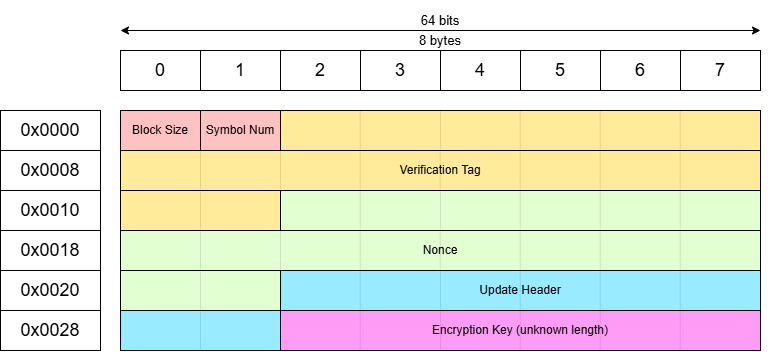

The diagram above was exported from draw.io. Its source (the exported page's mxGraphModel, read from the mxfile embedded in the PNG):
<mxGraphModel dx="838" dy="604" grid="1" gridSize="10" guides="1" tooltips="1" connect="1" arrows="1" fold="1" page="1" pageScale="1" pageWidth="850" pageHeight="1100" background="light-dark(#FFFFFF,transparent)" math="0" shadow="0">
  <root>
    <mxCell id="0" />
    <mxCell id="1" parent="0" />
    <mxCell id="p7ZoqSSwW3R7v8IuWdXx-1" value="" style="endArrow=classic;startArrow=classic;html=1;rounded=0;strokeColor=light-dark(#000000,#000000);" parent="1" edge="1">
      <mxGeometry width="50" height="50" relative="1" as="geometry">
        <mxPoint x="160" y="80" as="sourcePoint" />
        <mxPoint x="800" y="80" as="targetPoint" />
      </mxGeometry>
    </mxCell>
    <mxCell id="p7ZoqSSwW3R7v8IuWdXx-2" value="&lt;font style=&quot;font-size: 13px;&quot;&gt;64 bits&lt;/font&gt;" style="text;html=1;align=center;verticalAlign=middle;whiteSpace=wrap;rounded=0;fontColor=light-dark(#000000,#000000);" parent="1" vertex="1">
      <mxGeometry x="400" y="50" width="160" height="40" as="geometry" />
    </mxCell>
    <mxCell id="p7ZoqSSwW3R7v8IuWdXx-12" value="&lt;font style=&quot;font-size: 18px;&quot;&gt;0&lt;/font&gt;" style="rounded=0;whiteSpace=wrap;html=1;fontColor=light-dark(#000000,#000000);strokeColor=light-dark(#000000,#000000);fillColor=none;" parent="1" vertex="1">
      <mxGeometry x="160" y="100" width="80" height="40" as="geometry" />
    </mxCell>
    <mxCell id="p7ZoqSSwW3R7v8IuWdXx-13" value="&lt;font style=&quot;font-size: 18px;&quot;&gt;1&lt;/font&gt;" style="rounded=0;whiteSpace=wrap;html=1;fontColor=light-dark(#000000,#000000);strokeColor=light-dark(#000000,#000000);fillColor=none;" parent="1" vertex="1">
      <mxGeometry x="240" y="100" width="80" height="40" as="geometry" />
    </mxCell>
    <mxCell id="p7ZoqSSwW3R7v8IuWdXx-14" value="&lt;font style=&quot;font-size: 18px;&quot;&gt;2&lt;/font&gt;" style="rounded=0;whiteSpace=wrap;html=1;fontColor=light-dark(#000000,#000000);strokeColor=light-dark(#000000,#000000);fillColor=none;" parent="1" vertex="1">
      <mxGeometry x="320" y="100" width="80" height="40" as="geometry" />
    </mxCell>
    <mxCell id="p7ZoqSSwW3R7v8IuWdXx-15" value="&lt;font style=&quot;font-size: 18px;&quot;&gt;3&lt;/font&gt;" style="rounded=0;whiteSpace=wrap;html=1;fontColor=light-dark(#000000,#000000);strokeColor=light-dark(#000000,#000000);fillColor=none;" parent="1" vertex="1">
      <mxGeometry x="400" y="100" width="80" height="40" as="geometry" />
    </mxCell>
    <mxCell id="p7ZoqSSwW3R7v8IuWdXx-16" value="&lt;font style=&quot;font-size: 18px;&quot;&gt;4&lt;/font&gt;" style="rounded=0;whiteSpace=wrap;html=1;fontColor=light-dark(#000000,#000000);strokeColor=light-dark(#000000,#000000);fillColor=none;" parent="1" vertex="1">
      <mxGeometry x="480" y="100" width="80" height="40" as="geometry" />
    </mxCell>
    <mxCell id="p7ZoqSSwW3R7v8IuWdXx-17" value="&lt;font style=&quot;font-size: 18px;&quot;&gt;5&lt;/font&gt;" style="rounded=0;whiteSpace=wrap;html=1;fontColor=light-dark(#000000,#000000);strokeColor=light-dark(#000000,#000000);fillColor=none;" parent="1" vertex="1">
      <mxGeometry x="560" y="100" width="80" height="40" as="geometry" />
    </mxCell>
    <mxCell id="p7ZoqSSwW3R7v8IuWdXx-18" value="&lt;font style=&quot;font-size: 18px;&quot;&gt;6&lt;/font&gt;" style="rounded=0;whiteSpace=wrap;html=1;fontColor=light-dark(#000000,#000000);strokeColor=light-dark(#000000,#000000);fillColor=none;" parent="1" vertex="1">
      <mxGeometry x="640" y="100" width="80" height="40" as="geometry" />
    </mxCell>
    <mxCell id="p7ZoqSSwW3R7v8IuWdXx-19" value="&lt;font style=&quot;font-size: 18px;&quot;&gt;7&lt;/font&gt;" style="rounded=0;whiteSpace=wrap;html=1;fontColor=light-dark(#000000,#000000);strokeColor=light-dark(#000000,#000000);fillColor=none;" parent="1" vertex="1">
      <mxGeometry x="720" y="100" width="80" height="40" as="geometry" />
    </mxCell>
    <mxCell id="8O6xAK64tMEi8bVU9ERa-15" value="Verification Tag" style="rounded=0;whiteSpace=wrap;html=1;fontColor=light-dark(#000000,#000000);strokeColor=light-dark(#000000,#000000);fillColor=light-dark(#FFFFFF,#FFEB99);" parent="1" vertex="1">
      <mxGeometry x="160" y="200" width="640" height="40" as="geometry" />
    </mxCell>
    <mxCell id="8O6xAK64tMEi8bVU9ERa-16" value="" style="rounded=0;whiteSpace=wrap;html=1;fontColor=light-dark(#000000,#000000);strokeColor=light-dark(#000000,#000000);fillColor=light-dark(#FFFFFF,#FFEB99);" parent="1" vertex="1">
      <mxGeometry x="160" y="240" width="160" height="40" as="geometry" />
    </mxCell>
    <mxCell id="8O6xAK64tMEi8bVU9ERa-17" value="" style="rounded=0;whiteSpace=wrap;html=1;fontColor=light-dark(#000000,#000000);strokeColor=light-dark(#000000,#000000);fillColor=light-dark(#FFFFFF,#E1FFD1);" parent="1" vertex="1">
      <mxGeometry x="320" y="240" width="480" height="40" as="geometry" />
    </mxCell>
    <mxCell id="8O6xAK64tMEi8bVU9ERa-18" value="Nonce" style="rounded=0;whiteSpace=wrap;html=1;fontColor=light-dark(#000000,#000000);strokeColor=light-dark(#000000,#000000);fillColor=light-dark(#FFFFFF,#E1FFD1);" parent="1" vertex="1">
      <mxGeometry x="160" y="280" width="640" height="40" as="geometry" />
    </mxCell>
    <mxCell id="8O6xAK64tMEi8bVU9ERa-19" value="" style="rounded=0;whiteSpace=wrap;html=1;fontColor=light-dark(#000000,#000000);strokeColor=light-dark(#000000,#000000);fillColor=light-dark(#FFFFFF,#E1FFD1);" parent="1" vertex="1">
      <mxGeometry x="160" y="320" width="160" height="40" as="geometry" />
    </mxCell>
    <mxCell id="8O6xAK64tMEi8bVU9ERa-20" value="Update Header" style="rounded=0;whiteSpace=wrap;html=1;fontColor=light-dark(#000000,#000000);strokeColor=light-dark(#000000,#000000);fillColor=#99EBFF;" parent="1" vertex="1">
      <mxGeometry x="320" y="320" width="480" height="40" as="geometry" />
    </mxCell>
    <mxCell id="8O6xAK64tMEi8bVU9ERa-21" value="" style="rounded=0;whiteSpace=wrap;html=1;fontColor=light-dark(#000000,#000000);strokeColor=light-dark(#000000,#000000);fillColor=#99EBFF;" parent="1" vertex="1">
      <mxGeometry x="160" y="360" width="160" height="40" as="geometry" />
    </mxCell>
    <mxCell id="8O6xAK64tMEi8bVU9ERa-22" value="Block Size" style="rounded=0;whiteSpace=wrap;html=1;fontColor=light-dark(#000000,#000000);strokeColor=light-dark(#000000,#000000);fillColor=light-dark(#FFFFFF,#FFC2C2);" parent="1" vertex="1">
      <mxGeometry x="160" y="160" width="80" height="40" as="geometry" />
    </mxCell>
    <mxCell id="8O6xAK64tMEi8bVU9ERa-23" value="Symbol Num" style="rounded=0;whiteSpace=wrap;html=1;fontColor=light-dark(#000000,#000000);strokeColor=light-dark(#000000,#000000);fillColor=light-dark(#FFFFFF,#FFC2C2);" parent="1" vertex="1">
      <mxGeometry x="240" y="160" width="80" height="40" as="geometry" />
    </mxCell>
    <mxCell id="8O6xAK64tMEi8bVU9ERa-24" value="" style="rounded=0;whiteSpace=wrap;html=1;fontColor=light-dark(#000000,#000000);strokeColor=light-dark(#000000,#000000);fillColor=light-dark(#FFFFFF,#FFEB99);" parent="1" vertex="1">
      <mxGeometry x="320" y="160" width="480" height="40" as="geometry" />
    </mxCell>
    <mxCell id="xng7M2TVnXi9SGkKpr0K-2" value="Encryption Key (u&lt;span style=&quot;background-color: transparent;&quot;&gt;nknown length)&lt;/span&gt;" style="rounded=0;whiteSpace=wrap;html=1;fontColor=light-dark(#000000,#000000);strokeColor=light-dark(#000000,#000000);fillColor=#FF9DF6;" vertex="1" parent="1">
      <mxGeometry x="320" y="360" width="480" height="40" as="geometry" />
    </mxCell>
    <mxCell id="xng7M2TVnXi9SGkKpr0K-6" value="" style="endArrow=none;html=1;rounded=0;strokeColor=#000000;strokeWidth=0;" edge="1" parent="1">
      <mxGeometry width="50" height="50" relative="1" as="geometry">
        <mxPoint x="399.77" y="200" as="sourcePoint" />
        <mxPoint x="399.77" y="160" as="targetPoint" />
      </mxGeometry>
    </mxCell>
    <mxCell id="xng7M2TVnXi9SGkKpr0K-7" value="" style="endArrow=none;html=1;rounded=0;strokeColor=#000000;strokeWidth=0;" edge="1" parent="1">
      <mxGeometry width="50" height="50" relative="1" as="geometry">
        <mxPoint x="480" y="200" as="sourcePoint" />
        <mxPoint x="480" y="160" as="targetPoint" />
      </mxGeometry>
    </mxCell>
    <mxCell id="xng7M2TVnXi9SGkKpr0K-8" value="" style="endArrow=none;html=1;rounded=0;strokeColor=#000000;strokeWidth=0;" edge="1" parent="1">
      <mxGeometry width="50" height="50" relative="1" as="geometry">
        <mxPoint x="559.77" y="200" as="sourcePoint" />
        <mxPoint x="559.77" y="160" as="targetPoint" />
      </mxGeometry>
    </mxCell>
    <mxCell id="xng7M2TVnXi9SGkKpr0K-9" value="" style="endArrow=none;html=1;rounded=0;strokeColor=#000000;strokeWidth=0;" edge="1" parent="1">
      <mxGeometry width="50" height="50" relative="1" as="geometry">
        <mxPoint x="639.77" y="200" as="sourcePoint" />
        <mxPoint x="639.77" y="160" as="targetPoint" />
      </mxGeometry>
    </mxCell>
    <mxCell id="xng7M2TVnXi9SGkKpr0K-10" value="" style="endArrow=none;html=1;rounded=0;strokeColor=#000000;strokeWidth=0;" edge="1" parent="1">
      <mxGeometry width="50" height="50" relative="1" as="geometry">
        <mxPoint x="719.77" y="200" as="sourcePoint" />
        <mxPoint x="719.77" y="160" as="targetPoint" />
      </mxGeometry>
    </mxCell>
    <mxCell id="xng7M2TVnXi9SGkKpr0K-13" value="" style="endArrow=none;html=1;rounded=0;strokeColor=#000000;strokeWidth=0;" edge="1" parent="1">
      <mxGeometry width="50" height="50" relative="1" as="geometry">
        <mxPoint x="240" y="240" as="sourcePoint" />
        <mxPoint x="240" y="200" as="targetPoint" />
      </mxGeometry>
    </mxCell>
    <mxCell id="xng7M2TVnXi9SGkKpr0K-14" value="" style="endArrow=none;html=1;rounded=0;strokeColor=#000000;strokeWidth=0;" edge="1" parent="1">
      <mxGeometry width="50" height="50" relative="1" as="geometry">
        <mxPoint x="320" y="240" as="sourcePoint" />
        <mxPoint x="320" y="200" as="targetPoint" />
      </mxGeometry>
    </mxCell>
    <mxCell id="xng7M2TVnXi9SGkKpr0K-15" value="" style="endArrow=none;html=1;rounded=0;strokeColor=#000000;strokeWidth=0;" edge="1" parent="1">
      <mxGeometry width="50" height="50" relative="1" as="geometry">
        <mxPoint x="399.77" y="240" as="sourcePoint" />
        <mxPoint x="399.77" y="200" as="targetPoint" />
      </mxGeometry>
    </mxCell>
    <mxCell id="xng7M2TVnXi9SGkKpr0K-16" value="" style="endArrow=none;html=1;rounded=0;strokeColor=#000000;strokeWidth=0;" edge="1" parent="1">
      <mxGeometry width="50" height="50" relative="1" as="geometry">
        <mxPoint x="479.77" y="240" as="sourcePoint" />
        <mxPoint x="479.77" y="200" as="targetPoint" />
      </mxGeometry>
    </mxCell>
    <mxCell id="xng7M2TVnXi9SGkKpr0K-17" value="" style="endArrow=none;html=1;rounded=0;strokeColor=#000000;strokeWidth=0;" edge="1" parent="1">
      <mxGeometry width="50" height="50" relative="1" as="geometry">
        <mxPoint x="559.7699999999999" y="240" as="sourcePoint" />
        <mxPoint x="559.7699999999999" y="200" as="targetPoint" />
      </mxGeometry>
    </mxCell>
    <mxCell id="xng7M2TVnXi9SGkKpr0K-18" value="" style="endArrow=none;html=1;rounded=0;strokeColor=#000000;strokeWidth=0;" edge="1" parent="1">
      <mxGeometry width="50" height="50" relative="1" as="geometry">
        <mxPoint x="639.77" y="240" as="sourcePoint" />
        <mxPoint x="639.77" y="200" as="targetPoint" />
      </mxGeometry>
    </mxCell>
    <mxCell id="xng7M2TVnXi9SGkKpr0K-19" value="" style="endArrow=none;html=1;rounded=0;strokeColor=#000000;strokeWidth=0;" edge="1" parent="1">
      <mxGeometry width="50" height="50" relative="1" as="geometry">
        <mxPoint x="719.77" y="240" as="sourcePoint" />
        <mxPoint x="719.77" y="200" as="targetPoint" />
      </mxGeometry>
    </mxCell>
    <mxCell id="xng7M2TVnXi9SGkKpr0K-20" value="" style="endArrow=none;html=1;rounded=0;strokeColor=#000000;strokeWidth=0;" edge="1" parent="1">
      <mxGeometry width="50" height="50" relative="1" as="geometry">
        <mxPoint x="240" y="280" as="sourcePoint" />
        <mxPoint x="240" y="240" as="targetPoint" />
      </mxGeometry>
    </mxCell>
    <mxCell id="xng7M2TVnXi9SGkKpr0K-21" value="&lt;font style=&quot;font-size: 18px;&quot;&gt;0x0000&lt;/font&gt;" style="rounded=0;whiteSpace=wrap;html=1;fontColor=light-dark(#000000,#000000);strokeColor=light-dark(#000000,#000000);fillColor=none;" vertex="1" parent="1">
      <mxGeometry x="40" y="160" width="100" height="40" as="geometry" />
    </mxCell>
    <mxCell id="xng7M2TVnXi9SGkKpr0K-22" value="&lt;font style=&quot;font-size: 18px;&quot;&gt;0x0008&lt;/font&gt;" style="rounded=0;whiteSpace=wrap;html=1;fontColor=light-dark(#000000,#000000);strokeColor=light-dark(#000000,#000000);fillColor=none;" vertex="1" parent="1">
      <mxGeometry x="40" y="200" width="100" height="40" as="geometry" />
    </mxCell>
    <mxCell id="xng7M2TVnXi9SGkKpr0K-25" value="&lt;font style=&quot;font-size: 18px;&quot;&gt;0x0010&lt;/font&gt;" style="rounded=0;whiteSpace=wrap;html=1;fontColor=light-dark(#000000,#000000);strokeColor=light-dark(#000000,#000000);fillColor=none;" vertex="1" parent="1">
      <mxGeometry x="40" y="240" width="100" height="40" as="geometry" />
    </mxCell>
    <mxCell id="xng7M2TVnXi9SGkKpr0K-26" value="&lt;font style=&quot;font-size: 18px;&quot;&gt;0x0018&lt;/font&gt;" style="rounded=0;whiteSpace=wrap;html=1;fontColor=light-dark(#000000,#000000);strokeColor=light-dark(#000000,#000000);fillColor=none;" vertex="1" parent="1">
      <mxGeometry x="40" y="280" width="100" height="40" as="geometry" />
    </mxCell>
    <mxCell id="xng7M2TVnXi9SGkKpr0K-27" value="&lt;font style=&quot;font-size: 18px;&quot;&gt;0x0020&lt;/font&gt;" style="rounded=0;whiteSpace=wrap;html=1;fontColor=light-dark(#000000,#000000);strokeColor=light-dark(#000000,#000000);fillColor=none;" vertex="1" parent="1">
      <mxGeometry x="40" y="320" width="100" height="40" as="geometry" />
    </mxCell>
    <mxCell id="xng7M2TVnXi9SGkKpr0K-28" value="&lt;font style=&quot;font-size: 18px;&quot;&gt;0x0028&lt;/font&gt;" style="rounded=0;whiteSpace=wrap;html=1;fontColor=light-dark(#000000,#000000);strokeColor=light-dark(#000000,#000000);fillColor=none;" vertex="1" parent="1">
      <mxGeometry x="40" y="360" width="100" height="40" as="geometry" />
    </mxCell>
    <mxCell id="xng7M2TVnXi9SGkKpr0K-69" value="&lt;font style=&quot;font-size: 13px;&quot;&gt;8 bytes&lt;/font&gt;" style="text;html=1;align=center;verticalAlign=middle;whiteSpace=wrap;rounded=0;fontColor=light-dark(#000000,#000000);" vertex="1" parent="1">
      <mxGeometry x="400" y="70" width="160" height="40" as="geometry" />
    </mxCell>
    <mxCell id="xng7M2TVnXi9SGkKpr0K-70" value="" style="endArrow=none;html=1;rounded=0;strokeColor=#000000;strokeWidth=0;" edge="1" parent="1">
      <mxGeometry width="50" height="50" relative="1" as="geometry">
        <mxPoint x="399.77" y="280" as="sourcePoint" />
        <mxPoint x="399.77" y="240" as="targetPoint" />
      </mxGeometry>
    </mxCell>
    <mxCell id="xng7M2TVnXi9SGkKpr0K-71" value="" style="endArrow=none;html=1;rounded=0;strokeColor=#000000;strokeWidth=0;" edge="1" parent="1">
      <mxGeometry width="50" height="50" relative="1" as="geometry">
        <mxPoint x="480" y="280" as="sourcePoint" />
        <mxPoint x="480" y="240" as="targetPoint" />
      </mxGeometry>
    </mxCell>
    <mxCell id="xng7M2TVnXi9SGkKpr0K-72" value="" style="endArrow=none;html=1;rounded=0;strokeColor=#000000;strokeWidth=0;" edge="1" parent="1">
      <mxGeometry width="50" height="50" relative="1" as="geometry">
        <mxPoint x="559.77" y="280" as="sourcePoint" />
        <mxPoint x="559.77" y="240" as="targetPoint" />
      </mxGeometry>
    </mxCell>
    <mxCell id="xng7M2TVnXi9SGkKpr0K-73" value="" style="endArrow=none;html=1;rounded=0;strokeColor=#000000;strokeWidth=0;" edge="1" parent="1">
      <mxGeometry width="50" height="50" relative="1" as="geometry">
        <mxPoint x="639.77" y="280" as="sourcePoint" />
        <mxPoint x="639.77" y="240" as="targetPoint" />
      </mxGeometry>
    </mxCell>
    <mxCell id="xng7M2TVnXi9SGkKpr0K-74" value="" style="endArrow=none;html=1;rounded=0;strokeColor=#000000;strokeWidth=0;" edge="1" parent="1">
      <mxGeometry width="50" height="50" relative="1" as="geometry">
        <mxPoint x="719.77" y="280" as="sourcePoint" />
        <mxPoint x="719.77" y="240" as="targetPoint" />
      </mxGeometry>
    </mxCell>
    <mxCell id="xng7M2TVnXi9SGkKpr0K-75" value="" style="endArrow=none;html=1;rounded=0;strokeColor=#000000;strokeWidth=0;" edge="1" parent="1">
      <mxGeometry width="50" height="50" relative="1" as="geometry">
        <mxPoint x="240" y="320" as="sourcePoint" />
        <mxPoint x="240" y="280" as="targetPoint" />
      </mxGeometry>
    </mxCell>
    <mxCell id="xng7M2TVnXi9SGkKpr0K-76" value="" style="endArrow=none;html=1;rounded=0;strokeColor=#000000;strokeWidth=0;" edge="1" parent="1">
      <mxGeometry width="50" height="50" relative="1" as="geometry">
        <mxPoint x="320" y="320" as="sourcePoint" />
        <mxPoint x="320" y="280" as="targetPoint" />
      </mxGeometry>
    </mxCell>
    <mxCell id="xng7M2TVnXi9SGkKpr0K-77" value="" style="endArrow=none;html=1;rounded=0;strokeColor=#000000;strokeWidth=0;" edge="1" parent="1">
      <mxGeometry width="50" height="50" relative="1" as="geometry">
        <mxPoint x="399.77" y="320" as="sourcePoint" />
        <mxPoint x="399.77" y="280" as="targetPoint" />
      </mxGeometry>
    </mxCell>
    <mxCell id="xng7M2TVnXi9SGkKpr0K-78" value="" style="endArrow=none;html=1;rounded=0;strokeColor=#000000;strokeWidth=0;" edge="1" parent="1">
      <mxGeometry width="50" height="50" relative="1" as="geometry">
        <mxPoint x="479.77" y="320" as="sourcePoint" />
        <mxPoint x="479.77" y="280" as="targetPoint" />
      </mxGeometry>
    </mxCell>
    <mxCell id="xng7M2TVnXi9SGkKpr0K-79" value="" style="endArrow=none;html=1;rounded=0;strokeColor=#000000;strokeWidth=0;" edge="1" parent="1">
      <mxGeometry width="50" height="50" relative="1" as="geometry">
        <mxPoint x="559.7699999999999" y="320" as="sourcePoint" />
        <mxPoint x="559.7699999999999" y="280" as="targetPoint" />
      </mxGeometry>
    </mxCell>
    <mxCell id="xng7M2TVnXi9SGkKpr0K-80" value="" style="endArrow=none;html=1;rounded=0;strokeColor=#000000;strokeWidth=0;" edge="1" parent="1">
      <mxGeometry width="50" height="50" relative="1" as="geometry">
        <mxPoint x="639.77" y="320" as="sourcePoint" />
        <mxPoint x="639.77" y="280" as="targetPoint" />
      </mxGeometry>
    </mxCell>
    <mxCell id="xng7M2TVnXi9SGkKpr0K-81" value="" style="endArrow=none;html=1;rounded=0;strokeColor=#000000;strokeWidth=0;" edge="1" parent="1">
      <mxGeometry width="50" height="50" relative="1" as="geometry">
        <mxPoint x="719.77" y="320" as="sourcePoint" />
        <mxPoint x="719.77" y="280" as="targetPoint" />
      </mxGeometry>
    </mxCell>
    <mxCell id="xng7M2TVnXi9SGkKpr0K-82" value="" style="endArrow=none;html=1;rounded=0;strokeColor=#000000;strokeWidth=0;" edge="1" parent="1">
      <mxGeometry width="50" height="50" relative="1" as="geometry">
        <mxPoint x="240" y="360" as="sourcePoint" />
        <mxPoint x="240" y="320" as="targetPoint" />
      </mxGeometry>
    </mxCell>
    <mxCell id="xng7M2TVnXi9SGkKpr0K-83" value="" style="endArrow=none;html=1;rounded=0;strokeColor=#000000;strokeWidth=0;" edge="1" parent="1">
      <mxGeometry width="50" height="50" relative="1" as="geometry">
        <mxPoint x="399.77" y="360" as="sourcePoint" />
        <mxPoint x="399.77" y="320" as="targetPoint" />
      </mxGeometry>
    </mxCell>
    <mxCell id="xng7M2TVnXi9SGkKpr0K-84" value="" style="endArrow=none;html=1;rounded=0;strokeColor=#000000;strokeWidth=0;" edge="1" parent="1">
      <mxGeometry width="50" height="50" relative="1" as="geometry">
        <mxPoint x="480" y="360" as="sourcePoint" />
        <mxPoint x="480" y="320" as="targetPoint" />
      </mxGeometry>
    </mxCell>
    <mxCell id="xng7M2TVnXi9SGkKpr0K-85" value="" style="endArrow=none;html=1;rounded=0;strokeColor=#000000;strokeWidth=0;" edge="1" parent="1">
      <mxGeometry width="50" height="50" relative="1" as="geometry">
        <mxPoint x="559.77" y="360" as="sourcePoint" />
        <mxPoint x="559.77" y="320" as="targetPoint" />
      </mxGeometry>
    </mxCell>
    <mxCell id="xng7M2TVnXi9SGkKpr0K-86" value="" style="endArrow=none;html=1;rounded=0;strokeColor=#000000;strokeWidth=0;" edge="1" parent="1">
      <mxGeometry width="50" height="50" relative="1" as="geometry">
        <mxPoint x="639.77" y="360" as="sourcePoint" />
        <mxPoint x="639.77" y="320" as="targetPoint" />
      </mxGeometry>
    </mxCell>
    <mxCell id="xng7M2TVnXi9SGkKpr0K-87" value="" style="endArrow=none;html=1;rounded=0;strokeColor=#000000;strokeWidth=0;" edge="1" parent="1">
      <mxGeometry width="50" height="50" relative="1" as="geometry">
        <mxPoint x="719.77" y="360" as="sourcePoint" />
        <mxPoint x="719.77" y="320" as="targetPoint" />
      </mxGeometry>
    </mxCell>
    <mxCell id="xng7M2TVnXi9SGkKpr0K-88" value="" style="endArrow=none;html=1;rounded=0;strokeColor=#000000;strokeWidth=0;" edge="1" parent="1">
      <mxGeometry width="50" height="50" relative="1" as="geometry">
        <mxPoint x="240" y="400" as="sourcePoint" />
        <mxPoint x="240" y="360" as="targetPoint" />
      </mxGeometry>
    </mxCell>
    <mxCell id="xng7M2TVnXi9SGkKpr0K-89" value="" style="endArrow=none;html=1;rounded=0;strokeColor=#000000;strokeWidth=0;" edge="1" parent="1">
      <mxGeometry width="50" height="50" relative="1" as="geometry">
        <mxPoint x="399.77" y="400" as="sourcePoint" />
        <mxPoint x="399.77" y="360" as="targetPoint" />
      </mxGeometry>
    </mxCell>
    <mxCell id="xng7M2TVnXi9SGkKpr0K-90" value="" style="endArrow=none;html=1;rounded=0;strokeColor=#000000;strokeWidth=0;" edge="1" parent="1">
      <mxGeometry width="50" height="50" relative="1" as="geometry">
        <mxPoint x="480" y="400" as="sourcePoint" />
        <mxPoint x="480" y="360" as="targetPoint" />
      </mxGeometry>
    </mxCell>
    <mxCell id="xng7M2TVnXi9SGkKpr0K-91" value="" style="endArrow=none;html=1;rounded=0;strokeColor=#000000;strokeWidth=0;" edge="1" parent="1">
      <mxGeometry width="50" height="50" relative="1" as="geometry">
        <mxPoint x="559.77" y="400" as="sourcePoint" />
        <mxPoint x="559.77" y="360" as="targetPoint" />
      </mxGeometry>
    </mxCell>
    <mxCell id="xng7M2TVnXi9SGkKpr0K-92" value="" style="endArrow=none;html=1;rounded=0;strokeColor=#000000;strokeWidth=0;" edge="1" parent="1">
      <mxGeometry width="50" height="50" relative="1" as="geometry">
        <mxPoint x="639.77" y="400" as="sourcePoint" />
        <mxPoint x="639.77" y="360" as="targetPoint" />
      </mxGeometry>
    </mxCell>
    <mxCell id="xng7M2TVnXi9SGkKpr0K-93" value="" style="endArrow=none;html=1;rounded=0;strokeColor=#000000;strokeWidth=0;" edge="1" parent="1">
      <mxGeometry width="50" height="50" relative="1" as="geometry">
        <mxPoint x="719.77" y="400" as="sourcePoint" />
        <mxPoint x="719.77" y="360" as="targetPoint" />
      </mxGeometry>
    </mxCell>
  </root>
</mxGraphModel>